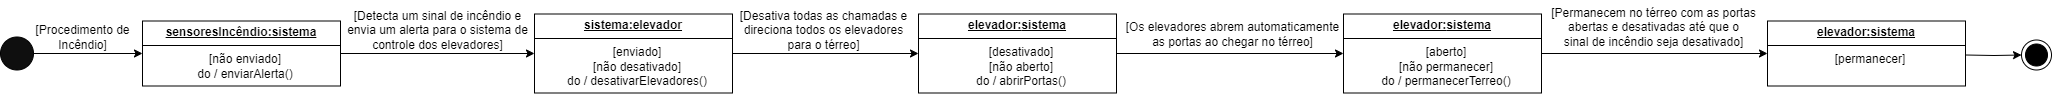

The diagram above was exported from draw.io. Its source (the exported page's mxGraphModel, read from the mxfile embedded in the PNG):
<mxGraphModel dx="924" dy="771" grid="0" gridSize="10" guides="1" tooltips="1" connect="1" arrows="1" fold="1" page="1" pageScale="1" pageWidth="827" pageHeight="1169" math="0" shadow="0">
  <root>
    <mxCell id="0" />
    <mxCell id="1" parent="0" />
    <mxCell id="jE5XwlXTNQDrZAfGGAjF-1" style="edgeStyle=orthogonalEdgeStyle;rounded=0;orthogonalLoop=1;jettySize=auto;html=1;entryX=0;entryY=0.5;entryDx=0;entryDy=0;" edge="1" parent="1" source="jE5XwlXTNQDrZAfGGAjF-2" target="jE5XwlXTNQDrZAfGGAjF-4">
      <mxGeometry relative="1" as="geometry" />
    </mxCell>
    <mxCell id="jE5XwlXTNQDrZAfGGAjF-2" value="" style="ellipse;whiteSpace=wrap;html=1;aspect=fixed;fillColor=#0F0F0F;" vertex="1" parent="1">
      <mxGeometry x="37" y="248.5" width="33" height="33" as="geometry" />
    </mxCell>
    <mxCell id="jE5XwlXTNQDrZAfGGAjF-3" style="edgeStyle=orthogonalEdgeStyle;rounded=0;orthogonalLoop=1;jettySize=auto;html=1;entryX=0;entryY=0.5;entryDx=0;entryDy=0;" edge="1" parent="1" source="jE5XwlXTNQDrZAfGGAjF-4" target="jE5XwlXTNQDrZAfGGAjF-7">
      <mxGeometry relative="1" as="geometry" />
    </mxCell>
    <mxCell id="jE5XwlXTNQDrZAfGGAjF-4" value="&lt;p style=&quot;text-decoration-line: underline; margin: 4px 0px 0px; text-align: center;&quot;&gt;&lt;b&gt;sensoresIncêndio:sistema&lt;/b&gt;&lt;/p&gt;&lt;hr size=&quot;1&quot; style=&quot;border-style:solid;&quot;&gt;&lt;p style=&quot;text-align: center; margin: 0px 0px 0px 8px;&quot;&gt;[não enviado]&lt;/p&gt;&lt;p style=&quot;text-align: center; margin: 0px 0px 0px 8px;&quot;&gt;do / enviarAlerta()&lt;/p&gt;" style="verticalAlign=top;align=left;overflow=fill;html=1;whiteSpace=wrap;" vertex="1" parent="1">
      <mxGeometry x="179" y="232.5" width="198" height="65" as="geometry" />
    </mxCell>
    <mxCell id="jE5XwlXTNQDrZAfGGAjF-5" value="[Procedimento de&lt;div&gt;&lt;span style=&quot;background-color: initial;&quot;&gt;Incêndio]&lt;/span&gt;&lt;/div&gt;" style="text;html=1;align=center;verticalAlign=middle;resizable=0;points=[];autosize=1;strokeColor=none;fillColor=none;" vertex="1" parent="1">
      <mxGeometry x="63" y="228" width="112" height="41" as="geometry" />
    </mxCell>
    <mxCell id="jE5XwlXTNQDrZAfGGAjF-6" value="[Detecta um sinal de incêndio e&lt;div&gt;&lt;span style=&quot;background-color: initial;&quot;&gt;envia um alerta para o sistema de&lt;/span&gt;&lt;/div&gt;&lt;div&gt;&lt;span style=&quot;background-color: initial;&quot;&gt;controle dos elevadores]&lt;/span&gt;&lt;/div&gt;" style="text;html=1;align=center;verticalAlign=middle;resizable=0;points=[];autosize=1;strokeColor=none;fillColor=none;" vertex="1" parent="1">
      <mxGeometry x="374" y="214" width="199" height="55" as="geometry" />
    </mxCell>
    <mxCell id="jE5XwlXTNQDrZAfGGAjF-10" style="edgeStyle=orthogonalEdgeStyle;rounded=0;orthogonalLoop=1;jettySize=auto;html=1;" edge="1" parent="1" source="jE5XwlXTNQDrZAfGGAjF-7" target="jE5XwlXTNQDrZAfGGAjF-9">
      <mxGeometry relative="1" as="geometry" />
    </mxCell>
    <mxCell id="jE5XwlXTNQDrZAfGGAjF-7" value="&lt;p style=&quot;text-decoration-line: underline; margin: 4px 0px 0px; text-align: center;&quot;&gt;&lt;b&gt;sistema:elevador&lt;/b&gt;&lt;/p&gt;&lt;hr size=&quot;1&quot; style=&quot;border-style:solid;&quot;&gt;&lt;p style=&quot;text-align: center; margin: 0px 0px 0px 8px;&quot;&gt;[enviado]&lt;/p&gt;&lt;p style=&quot;text-align: center; margin: 0px 0px 0px 8px;&quot;&gt;[não desativado]&lt;/p&gt;&lt;p style=&quot;text-align: center; margin: 0px 0px 0px 8px;&quot;&gt;do / desativarElevadores()&lt;/p&gt;" style="verticalAlign=top;align=left;overflow=fill;html=1;whiteSpace=wrap;" vertex="1" parent="1">
      <mxGeometry x="571" y="225.5" width="198" height="79" as="geometry" />
    </mxCell>
    <mxCell id="jE5XwlXTNQDrZAfGGAjF-8" value="[Desativa todas as chamadas e&lt;div&gt;direciona todos os elevadores&lt;/div&gt;&lt;div&gt;para o térreo]&lt;/div&gt;" style="text;html=1;align=center;verticalAlign=middle;resizable=0;points=[];autosize=1;strokeColor=none;fillColor=none;" vertex="1" parent="1">
      <mxGeometry x="767" y="214" width="185" height="55" as="geometry" />
    </mxCell>
    <mxCell id="jE5XwlXTNQDrZAfGGAjF-13" style="edgeStyle=orthogonalEdgeStyle;rounded=0;orthogonalLoop=1;jettySize=auto;html=1;" edge="1" parent="1" source="jE5XwlXTNQDrZAfGGAjF-9" target="jE5XwlXTNQDrZAfGGAjF-12">
      <mxGeometry relative="1" as="geometry" />
    </mxCell>
    <mxCell id="jE5XwlXTNQDrZAfGGAjF-9" value="&lt;p style=&quot;text-decoration-line: underline; margin: 4px 0px 0px; text-align: center;&quot;&gt;&lt;b&gt;elevador:&lt;/b&gt;&lt;b style=&quot;background-color: initial;&quot;&gt;sistema&lt;/b&gt;&lt;/p&gt;&lt;hr size=&quot;1&quot; style=&quot;border-style:solid;&quot;&gt;&lt;p style=&quot;text-align: center; margin: 0px 0px 0px 8px;&quot;&gt;[desativado]&lt;/p&gt;&lt;p style=&quot;text-align: center; margin: 0px 0px 0px 8px;&quot;&gt;[não aberto]&lt;/p&gt;&lt;p style=&quot;text-align: center; margin: 0px 0px 0px 8px;&quot;&gt;do / abrirPortas()&lt;/p&gt;" style="verticalAlign=top;align=left;overflow=fill;html=1;whiteSpace=wrap;" vertex="1" parent="1">
      <mxGeometry x="955" y="225.5" width="198" height="79" as="geometry" />
    </mxCell>
    <mxCell id="jE5XwlXTNQDrZAfGGAjF-11" value="[Os elevadores abrem automaticamente&lt;div&gt;as portas ao chegar no térreo]&lt;/div&gt;" style="text;html=1;align=center;verticalAlign=middle;resizable=0;points=[];autosize=1;strokeColor=none;fillColor=none;" vertex="1" parent="1">
      <mxGeometry x="1153" y="225.5" width="231" height="41" as="geometry" />
    </mxCell>
    <mxCell id="jE5XwlXTNQDrZAfGGAjF-18" style="edgeStyle=orthogonalEdgeStyle;rounded=0;orthogonalLoop=1;jettySize=auto;html=1;entryX=0;entryY=0.5;entryDx=0;entryDy=0;" edge="1" parent="1" source="jE5XwlXTNQDrZAfGGAjF-12" target="jE5XwlXTNQDrZAfGGAjF-17">
      <mxGeometry relative="1" as="geometry" />
    </mxCell>
    <mxCell id="jE5XwlXTNQDrZAfGGAjF-12" value="&lt;p style=&quot;text-decoration-line: underline; margin: 4px 0px 0px; text-align: center;&quot;&gt;&lt;b&gt;elevador:&lt;/b&gt;&lt;b style=&quot;background-color: initial;&quot;&gt;sistema&lt;/b&gt;&lt;/p&gt;&lt;hr size=&quot;1&quot; style=&quot;border-style:solid;&quot;&gt;&lt;p style=&quot;text-align: center; margin: 0px 0px 0px 8px;&quot;&gt;[aberto]&lt;/p&gt;&lt;p style=&quot;text-align: center; margin: 0px 0px 0px 8px;&quot;&gt;[não permanecer]&lt;/p&gt;&lt;p style=&quot;text-align: center; margin: 0px 0px 0px 8px;&quot;&gt;do / permanecerTerreo()&lt;/p&gt;" style="verticalAlign=top;align=left;overflow=fill;html=1;whiteSpace=wrap;" vertex="1" parent="1">
      <mxGeometry x="1380" y="225.5" width="198" height="79" as="geometry" />
    </mxCell>
    <mxCell id="jE5XwlXTNQDrZAfGGAjF-15" value="[Permanecem no térreo com as portas&lt;div&gt;abertas e desativadas até que o&lt;/div&gt;&lt;div&gt;&lt;span style=&quot;background-color: initial;&quot;&gt;sinal de incêndio seja desativado&lt;/span&gt;&lt;span style=&quot;background-color: initial;&quot;&gt;]&lt;/span&gt;&lt;/div&gt;" style="text;html=1;align=center;verticalAlign=middle;resizable=0;points=[];autosize=1;strokeColor=none;fillColor=none;" vertex="1" parent="1">
      <mxGeometry x="1578" y="211.5" width="223" height="55" as="geometry" />
    </mxCell>
    <mxCell id="jE5XwlXTNQDrZAfGGAjF-17" value="&lt;p style=&quot;text-decoration-line: underline; margin: 4px 0px 0px; text-align: center;&quot;&gt;&lt;b&gt;elevador:&lt;/b&gt;&lt;b style=&quot;background-color: initial;&quot;&gt;sistema&lt;/b&gt;&lt;/p&gt;&lt;hr style=&quot;border-style: solid;&quot; size=&quot;1&quot;&gt;&lt;p style=&quot;text-align: center; margin: 0px 0px 0px 8px;&quot;&gt;[permanecer]&lt;/p&gt;" style="verticalAlign=top;align=left;overflow=fill;html=1;whiteSpace=wrap;" vertex="1" parent="1">
      <mxGeometry x="1804" y="232.5" width="198" height="65" as="geometry" />
    </mxCell>
    <mxCell id="3IHTsCpDsz2TisdAo_yf-1" value="" style="ellipse;html=1;shape=endState;fillColor=#000000;strokeColor=#000000;" vertex="1" parent="1">
      <mxGeometry x="2058" y="251.5" width="30" height="30" as="geometry" />
    </mxCell>
    <mxCell id="3IHTsCpDsz2TisdAo_yf-2" style="edgeStyle=orthogonalEdgeStyle;rounded=0;orthogonalLoop=1;jettySize=auto;html=1;entryX=0;entryY=0.5;entryDx=0;entryDy=0;" edge="1" parent="1" target="3IHTsCpDsz2TisdAo_yf-1">
      <mxGeometry relative="1" as="geometry">
        <mxPoint x="2002" y="266.5" as="sourcePoint" />
      </mxGeometry>
    </mxCell>
  </root>
</mxGraphModel>